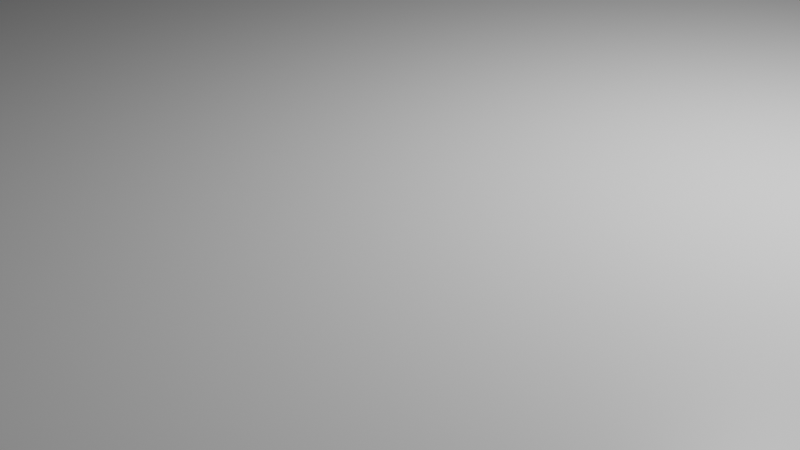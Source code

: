 # Source: op1.blend  (saved by Blender 2.80.75; exported with 4.5.12 LTS)
import bpy
from mathutils import Matrix  # noqa: F401  (used for matrix-valued properties, if any)

bpy.ops.wm.read_factory_settings(use_empty=True)
scene = bpy.context.scene
scene.name = 'Scene'

# ---- collections
col_collection = bpy.data.collections.new('Collection'); scene.collection.children.link(col_collection)

# ---- materials (node trees are filled in below, after node groups)
mat_material = bpy.data.materials.new('Material')
mat_material.alpha_threshold = 0.0
mat_material.use_transparent_shadow = False
mat_material.line_color = (0.0, 0.0, 0.0, 1.0)

# ---- material node trees
mat_material.use_nodes = True; mat_material.node_tree.nodes.clear()
_N = mat_material.node_tree.nodes; _L = mat_material.node_tree.links
n0 = _N.new('ShaderNodeOutputMaterial'); n0.name = 'Material Output'; n0.location = (300, 300)
n1 = _N.new('ShaderNodeBsdfPrincipled'); n1.name = 'Principled BSDF'; n1.location = (10, 300)
n1.distribution = 'GGX'
n1.subsurface_method = 'BURLEY'
n1.inputs[2].default_value = 0.4
n1.inputs[3].default_value = 1.45
n1.inputs[27].default_value = (0.0, 0.0, 0.0, 1.0)
n1.inputs[28].default_value = 1.0
_L.new(n1.outputs[0], n0.inputs[0])
n0.is_active_output = True

# ---- world
world_world = bpy.data.worlds.new('World'); scene.world = world_world
world_world.use_nodes = True; world_world.node_tree.nodes.clear()
_N = world_world.node_tree.nodes; _L = world_world.node_tree.links
n0 = _N.new('ShaderNodeOutputWorld'); n0.name = 'World Output'; n0.location = (300, 300)
n1 = _N.new('ShaderNodeBackground'); n1.name = 'Background'; n1.location = (10, 300)
n1.inputs[0].default_value = (0.05088, 0.05088, 0.05088, 1.0)
_L.new(n1.outputs[0], n0.inputs[0])
n0.is_active_output = True
world_world.color = (0.05088, 0.05088, 0.05088)
world_world.use_sun_shadow = False
world_world.sun_shadow_jitter_overblur = 0.0

# ---- cameras
cam_camera = bpy.data.cameras.new('Camera')
cam_camera.clip_end = 100.0
cam_camera.ortho_scale = 7.314

# ---- lights
light_light = bpy.data.lights.new('Light', 'POINT')
light_light.transmission_factor = 0.0
light_light.energy = 1000.0
light_light.shadow_soft_size = 0.1
light_light.shadow_maximum_resolution = 0.006
light_light.use_absolute_resolution = True

# ---- meshes
me_cube = bpy.data.meshes.new('Cube')
me_cube.from_pydata([(28.4, 9.6, 1.35), (27.8, 10.2, 1.35), (28.39, 9.694, 1.35), (28.37, 9.785, 1.35), (28.33, 9.872, 1.35), (28.29, 9.953, 1.35), (28.22, 10.02, 1.35), (28.15, 10.09, 1.35), (28.07, 10.13, 1.35), (27.99, 10.17, 1.35), (27.89, 10.19, 1.35), (27.8, 10.2, -1.35), (28.4, 9.6, -1.35), (27.89, 10.19, -1.35), (27.99, 10.17, -1.35), (28.07, 10.13, -1.35), (28.15, 10.09, -1.35), (28.22, 10.02, -1.35), (28.29, 9.953, -1.35), (28.33, 9.872, -1.35), (28.37, 9.785, -1.35), (28.39, 9.694, -1.35), (27.8, -10.2, 1.35), (28.4, -9.6, 1.35), (27.89, -10.19, 1.35), (27.99, -10.17, 1.35), (28.07, -10.13, 1.35), (28.15, -10.09, 1.35), (28.22, -10.02, 1.35), (28.29, -9.953, 1.35), (28.33, -9.872, 1.35), (28.37, -9.785, 1.35), (28.39, -9.694, 1.35), (28.4, -9.6, -1.35), (27.8, -10.2, -1.35), (28.39, -9.694, -1.35), (28.37, -9.785, -1.35), (28.33, -9.872, -1.35), (28.29, -9.953, -1.35), (28.22, -10.02, -1.35), (28.15, -10.09, -1.35), (28.07, -10.13, -1.35), (27.99, -10.17, -1.35), (27.89, -10.19, -1.35), (-27.8, 10.2, 1.35), (-28.4, 9.6, 1.35), (-27.89, 10.19, 1.35), (-27.99, 10.17, 1.35), (-28.07, 10.13, 1.35), (-28.15, 10.09, 1.35), (-28.22, 10.02, 1.35), (-28.29, 9.953, 1.35), (-28.33, 9.872, 1.35), (-28.37, 9.785, 1.35), (-28.39, 9.694, 1.35), (-28.4, 9.6, -1.35), (-27.8, 10.2, -1.35), (-28.39, 9.694, -1.35), (-28.37, 9.785, -1.35), (-28.33, 9.872, -1.35), (-28.29, 9.953, -1.35), (-28.22, 10.02, -1.35), (-28.15, 10.09, -1.35), (-28.07, 10.13, -1.35), (-27.99, 10.17, -1.35), (-27.89, 10.19, -1.35), (-28.4, -9.6, 1.35), (-27.8, -10.2, 1.35), (-28.39, -9.694, 1.35), (-28.37, -9.785, 1.35), (-28.33, -9.872, 1.35), (-28.29, -9.953, 1.35), (-28.22, -10.02, 1.35), (-28.15, -10.09, 1.35), (-28.07, -10.13, 1.35), (-27.99, -10.17, 1.35), (-27.89, -10.19, 1.35), (-27.8, -10.2, -1.35), (-28.4, -9.6, -1.35), (-27.89, -10.19, -1.35), (-27.99, -10.17, -1.35), (-28.07, -10.13, -1.35), (-28.15, -10.09, -1.35), (-28.22, -10.02, -1.35), (-28.29, -9.953, -1.35), (-28.33, -9.872, -1.35), (-28.37, -9.785, -1.35), (-28.39, -9.694, -1.35)], [], [(55, 57, 58, 59, 60, 61, 62, 63, 64, 65, 56, 11, 13, 14, 15, 16, 17, 18, 19, 20, 21, 12, 33, 35, 36, 37, 38, 39, 40, 41, 42, 43, 34, 77, 79, 80, 81, 82, 83, 84, 85, 86, 87, 78), (78, 66, 45, 55), (34, 22, 67, 77), (0, 2, 3, 4, 5, 6, 7, 8, 9, 10, 1, 44, 46, 47, 48, 49, 50, 51, 52, 53, 54, 45, 66, 68, 69, 70, 71, 72, 73, 74, 75, 76, 67, 22, 24, 25, 26, 27, 28, 29, 30, 31, 32, 23), (12, 0, 23, 33), (0, 12, 21, 2), (2, 21, 20, 3), (3, 20, 19, 4), (4, 19, 18, 5), (5, 18, 17, 6), (6, 17, 16, 7), (7, 16, 15, 8), (8, 15, 14, 9), (9, 14, 13, 10), (10, 13, 11, 1), (77, 67, 76, 79), (79, 76, 75, 80), (80, 75, 74, 81), (81, 74, 73, 82), (82, 73, 72, 83), (83, 72, 71, 84), (84, 71, 70, 85), (85, 70, 69, 86), (86, 69, 68, 87), (87, 68, 66, 78), (22, 34, 43, 24), (24, 43, 42, 25), (25, 42, 41, 26), (26, 41, 40, 27), (27, 40, 39, 28), (28, 39, 38, 29), (29, 38, 37, 30), (30, 37, 36, 31), (31, 36, 35, 32), (32, 35, 33, 23), (44, 56, 65, 46), (46, 65, 64, 47), (47, 64, 63, 48), (48, 63, 62, 49), (49, 62, 61, 50), (50, 61, 60, 51), (51, 60, 59, 52), (52, 59, 58, 53), (53, 58, 57, 54), (54, 57, 55, 45), (56, 44, 1, 11)])
_uv = me_cube.uv_layers.new(name='UVMap')
_uv.uv.foreach_set('vector', [0.375, 0.7574, 0.375, 0.7562, 0.3751, 0.7551, 0.3753, 0.754, 0.3755, 0.753, 0.3758, 0.7522, 0.3761, 0.7514, 0.3764, 0.7508, 0.3768, 0.7504, 0.3772, 0.7501, 0.3776, 0.75, 0.6224, 0.75, 0.6228, 0.7501, 0.6232, 0.7504, 0.6236, 0.7508, 0.6239, 0.7514, 0.6242, 0.7522, 0.6245, 0.753, 0.6247, 0.754, 0.6249, 0.7551, 0.625, 0.7562, 0.625, 0.7574, 0.625, 0.9926, 0.625, 0.9938, 0.6249, 0.9949, 0.6247, 0.996, 0.6245, 0.997, 0.6242, 0.9978, 0.6239, 0.9986, 0.6236, 0.9992, 0.6232, 0.9996, 0.6228, 0.9999, 0.6224, 1.0, 0.3776, 1.0, 0.3757, 0.6652, 0.3756, 0.6653, 0.3755, 0.6654, 0.3754, 0.6655, 0.3753, 0.6659, 0.3752, 0.6677, 0.3751, 0.668, 0.375, 0.6684, 0.375, 0.6687, 0.375, 0.9926, 0.375, 0.5074, 0.625, 0.5074, 0.625, 0.7426, 0.375, 0.7426, 0.375, 0.2526, 0.625, 0.2526, 0.625, 0.4974, 0.375, 0.4974, 0.375, 0.007353, 0.375, 0.006203, 0.3751, 0.005081, 0.3753, 0.004015, 0.3755, 0.003031, 0.3758, 0.002154, 0.3761, 0.001404, 0.3764, 0.0008014, 0.3768, 0.0003599, 0.3772, 9.053e-05, 0.3776, 0.0, 0.6224, 0.0, 0.6228, 9.053e-05, 0.6232, 0.0003599, 0.6236, 0.0008014, 0.6239, 0.001404, 0.6242, 0.002154, 0.6245, 0.003031, 0.6247, 0.004015, 0.6249, 0.005081, 0.625, 0.006203, 0.625, 0.007353, 0.625, 0.2426, 0.625, 0.4187, 0.625, 0.4184, 0.6249, 0.418, 0.6248, 0.4177, 0.6247, 0.4159, 0.6246, 0.4155, 0.6245, 0.4154, 0.6244, 0.4153, 0.6243, 0.4152, 0.6224, 0.25, 0.3776, 0.25, 0.3772, 0.2499, 0.3768, 0.2496, 0.3764, 0.2492, 0.3761, 0.2486, 0.3758, 0.2478, 0.3755, 0.247, 0.3753, 0.246, 0.3751, 0.2449, 0.375, 0.2438, 0.375, 0.2426, 0.125, 0.5074, 0.375, 0.5074, 0.375, 0.7426, 0.125, 0.7426, 0.375, 0.5074, 0.125, 0.5074, 0.125, 0.5062, 0.375, 0.5062, 0.375, 0.5062, 0.125, 0.5062, 0.125, 0.5051, 0.375, 0.5051, 0.375, 0.5051, 0.125, 0.5051, 0.125, 0.504, 0.375, 0.504, 0.375, 0.504, 0.125, 0.504, 0.125, 0.503, 0.375, 0.503, 0.375, 0.503, 0.125, 0.503, 0.125, 0.5, 0.375, 0.5, 0.875, 0.75, 0.625, 0.75, 0.625, 0.7489, 0.875, 0.7489, 0.875, 0.7489, 0.625, 0.7489, 0.625, 0.7486, 0.875, 0.7486, 0.875, 0.7486, 0.625, 0.7486, 0.625, 0.7482, 0.875, 0.7482, 0.875, 0.7482, 0.625, 0.7482, 0.625, 0.7478, 0.875, 0.7478, 0.875, 0.7478, 0.625, 0.7478, 0.625, 0.7474, 0.875, 0.7474, 0.375, 0.4974, 0.625, 0.4974, 0.6243, 0.4152, 0.3757, 0.6652, 0.3757, 0.6652, 0.6243, 0.4152, 0.6244, 0.4153, 0.3756, 0.6653, 0.3756, 0.6653, 0.6244, 0.4153, 0.6245, 0.4154, 0.3755, 0.6654, 0.3755, 0.6654, 0.6245, 0.4154, 0.6246, 0.4155, 0.3754, 0.6655, 0.3754, 0.6655, 0.6246, 0.4155, 0.6247, 0.4159, 0.3753, 0.6659, 0.3753, 0.6659, 0.6247, 0.4159, 0.6248, 0.4177, 0.3752, 0.6677, 0.3752, 0.6677, 0.6248, 0.4177, 0.6249, 0.418, 0.3751, 0.668, 0.3751, 0.668, 0.6249, 0.418, 0.625, 0.4184, 0.375, 0.6684, 0.375, 0.6684, 0.625, 0.4184, 0.625, 0.4187, 0.375, 0.6687, 0.375, 0.6687, 0.625, 0.4187, 0.625, 0.5074, 0.375, 0.5074, 0.625, 0.2526, 0.375, 0.2526, 0.375, 0.2522, 0.625, 0.2522, 0.625, 0.2522, 0.375, 0.2522, 0.375, 0.2518, 0.625, 0.2518, 0.625, 0.2518, 0.375, 0.2518, 0.375, 0.2514, 0.625, 0.2514, 0.625, 0.2514, 0.375, 0.2514, 0.375, 0.2511, 0.625, 0.2511, 0.625, 0.2511, 0.375, 0.2511, 0.375, 0.25, 0.625, 0.25, 0.375, 0.75, 0.125, 0.75, 0.125, 0.747, 0.375, 0.747, 0.375, 0.747, 0.125, 0.747, 0.125, 0.746, 0.375, 0.746, 0.375, 0.746, 0.125, 0.746, 0.125, 0.7449, 0.375, 0.7449, 0.375, 0.7449, 0.125, 0.7449, 0.125, 0.7438, 0.375, 0.7438, 0.375, 0.7438, 0.125, 0.7438, 0.125, 0.7426, 0.375, 0.7426, 0.875, 0.5026, 0.625, 0.5026, 0.625, 0.5022, 0.875, 0.5022, 0.875, 0.5022, 0.625, 0.5022, 0.625, 0.5018, 0.875, 0.5018, 0.875, 0.5018, 0.625, 0.5018, 0.625, 0.5014, 0.875, 0.5014, 0.875, 0.5014, 0.625, 0.5014, 0.625, 0.5011, 0.875, 0.5011, 0.875, 0.5011, 0.625, 0.5011, 0.625, 0.5, 0.875, 0.5, 0.625, 0.75, 0.375, 0.75, 0.375, 0.747, 0.625, 0.747, 0.625, 0.747, 0.375, 0.747, 0.375, 0.746, 0.625, 0.746, 0.625, 0.746, 0.375, 0.746, 0.375, 0.7449, 0.625, 0.7449, 0.625, 0.7449, 0.375, 0.7449, 0.375, 0.7438, 0.625, 0.7438, 0.625, 0.7438, 0.375, 0.7438, 0.375, 0.7426, 0.625, 0.7426, 0.625, 0.5026, 0.875, 0.5026, 0.875, 0.7474, 0.625, 0.7474])
me_cube.materials.append(mat_material)
me_cube.use_remesh_preserve_volume = False
me_cube.use_remesh_preserve_attributes = False
me_cube.use_mirror_vertex_groups = False
me_cube.update()

# ---- objects
ob_cube = bpy.data.objects.new('Cube', me_cube)
ob_light = bpy.data.objects.new('Light', light_light)
ob_camera = bpy.data.objects.new('Camera', cam_camera)

# ---- transforms, parenting, visibility, modifiers, constraints
ob_cube.location = (0.0, 0.0, 0.0)
ob_cube.lock_rotations_4d = False
ob_cube.empty_display_type = 'ARROWS'
ob_cube.lineart.crease_threshold = 0.0
ob_light.location = (4.076, 1.005, 5.904)
ob_light.rotation_euler = (0.6503, 0.05522, 1.866)
ob_light.lock_rotations_4d = False
ob_light.empty_display_type = 'ARROWS'
ob_light.color = (0.0, 0.0, 0.0, 0.0)
ob_light.lineart.crease_threshold = 0.0
ob_camera.location = (7.359, -6.926, 4.958)
ob_camera.rotation_euler = (1.109, 0.0, 0.8149)
ob_camera.lock_rotations_4d = False
ob_camera.empty_display_type = 'ARROWS'
ob_camera.color = (0.0, 0.0, 0.0, 0.0)
ob_camera.display_type = 'WIRE'
ob_camera.lineart.crease_threshold = 0.0

# ---- collection membership
col_collection.objects.link(ob_cube)
col_collection.objects.link(ob_light)
col_collection.objects.link(ob_camera)

# ---- scene / render settings (as saved in the file)
scene.camera = ob_camera
scene.frame_start = 1; scene.frame_end = 250; scene.frame_set(1)
scene.render.engine = 'BLENDER_EEVEE_NEXT'
scene.cycles.use_denoising = False
scene.cycles.samples = 128
scene.cycles.sampling_pattern = 'TABULATED_SOBOL'
scene.cycles.use_adaptive_sampling = False
scene.cycles.use_light_tree = False
scene.view_settings.view_transform = 'Filmic'
bpy.context.view_layer.update()
